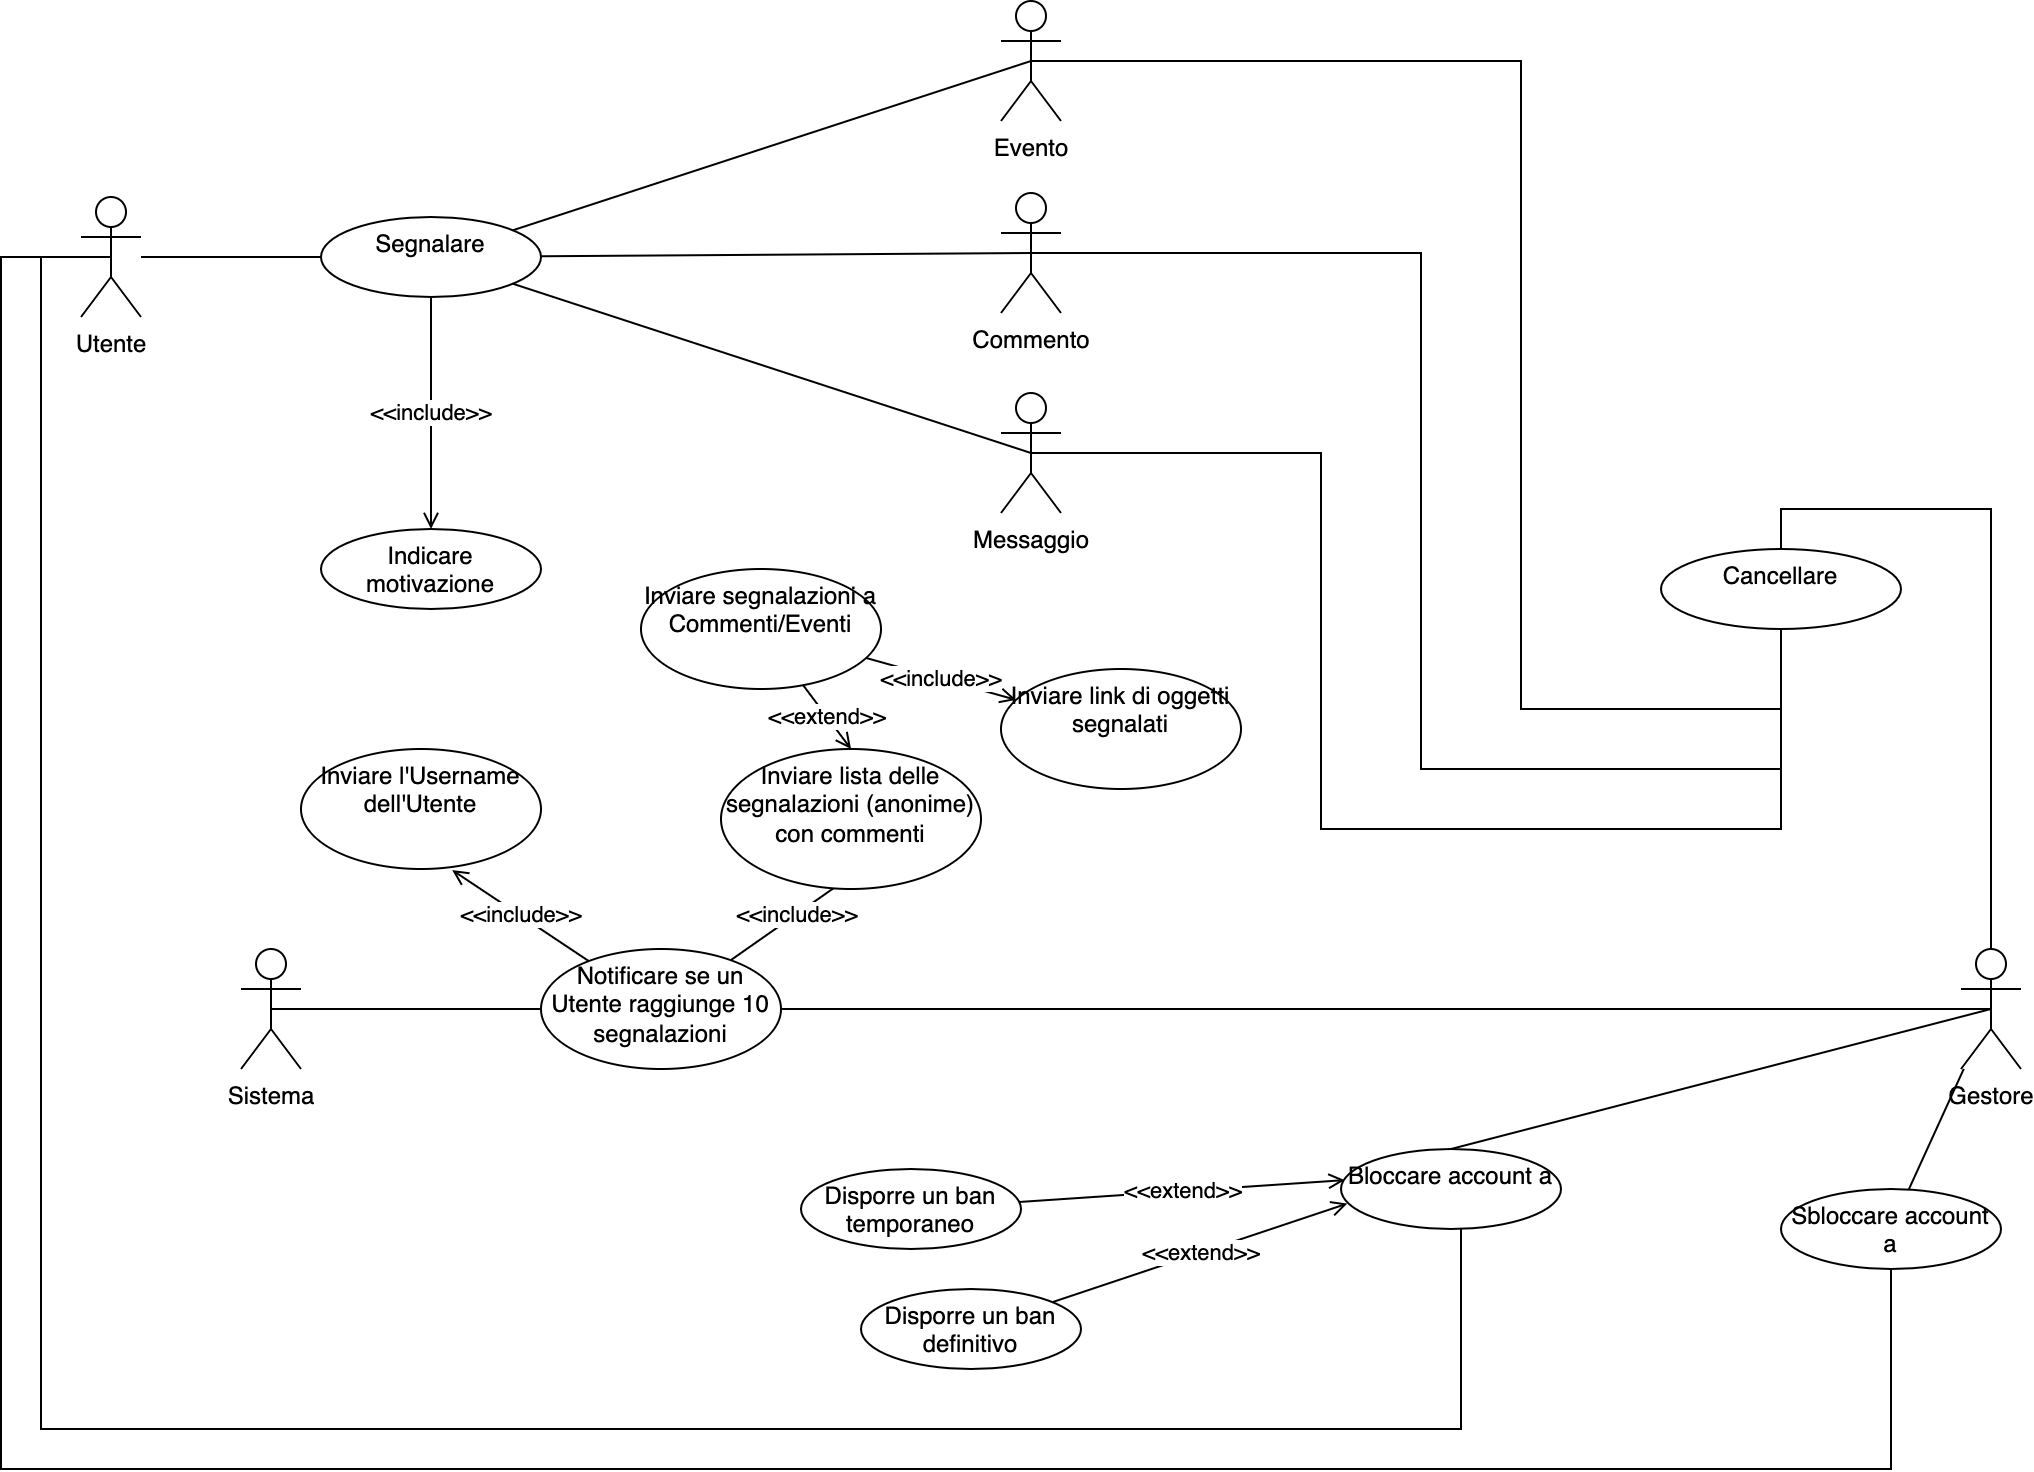

The diagram above was exported from draw.io. Its source (the exported page's mxGraphModel, read from the mxfile embedded in the PNG):
<mxGraphModel dx="1426" dy="712" grid="1" gridSize="10" guides="1" tooltips="1" connect="1" arrows="1" fold="1" page="1" pageScale="1" pageWidth="1169" pageHeight="827" math="0" shadow="0">
  <root>
    <mxCell id="0" />
    <mxCell id="1" parent="0" />
    <mxCell id="cLIVm3SSrDlatydWKpGA-1" value="" style="rounded=0;orthogonalLoop=1;jettySize=auto;html=1;endArrow=none;endFill=0;" parent="1" source="cLIVm3SSrDlatydWKpGA-2" target="cLIVm3SSrDlatydWKpGA-3" edge="1">
      <mxGeometry relative="1" as="geometry" />
    </mxCell>
    <mxCell id="cLIVm3SSrDlatydWKpGA-2" value="Utente" style="shape=umlActor;verticalLabelPosition=bottom;verticalAlign=top;html=1;outlineConnect=0;" parent="1" vertex="1">
      <mxGeometry x="70" y="154" width="30" height="60" as="geometry" />
    </mxCell>
    <mxCell id="cLIVm3SSrDlatydWKpGA-11" value="&amp;lt;&amp;lt;include&amp;gt;&amp;gt;" style="edgeStyle=none;rounded=0;orthogonalLoop=1;jettySize=auto;html=1;entryX=0.5;entryY=0;entryDx=0;entryDy=0;endArrow=open;endFill=0;" parent="1" source="cLIVm3SSrDlatydWKpGA-3" target="cLIVm3SSrDlatydWKpGA-10" edge="1">
      <mxGeometry relative="1" as="geometry" />
    </mxCell>
    <mxCell id="cLIVm3SSrDlatydWKpGA-23" style="rounded=0;orthogonalLoop=1;jettySize=auto;html=1;entryX=0.5;entryY=0.5;entryDx=0;entryDy=0;entryPerimeter=0;endArrow=none;endFill=0;" parent="1" source="cLIVm3SSrDlatydWKpGA-3" target="cLIVm3SSrDlatydWKpGA-20" edge="1">
      <mxGeometry relative="1" as="geometry" />
    </mxCell>
    <mxCell id="cLIVm3SSrDlatydWKpGA-24" style="edgeStyle=none;rounded=0;orthogonalLoop=1;jettySize=auto;html=1;entryX=0.5;entryY=0.5;entryDx=0;entryDy=0;entryPerimeter=0;endArrow=none;endFill=0;" parent="1" source="cLIVm3SSrDlatydWKpGA-3" target="cLIVm3SSrDlatydWKpGA-21" edge="1">
      <mxGeometry relative="1" as="geometry" />
    </mxCell>
    <mxCell id="cLIVm3SSrDlatydWKpGA-25" style="edgeStyle=none;rounded=0;orthogonalLoop=1;jettySize=auto;html=1;entryX=0.5;entryY=0.5;entryDx=0;entryDy=0;entryPerimeter=0;endArrow=none;endFill=0;" parent="1" source="cLIVm3SSrDlatydWKpGA-3" target="cLIVm3SSrDlatydWKpGA-22" edge="1">
      <mxGeometry relative="1" as="geometry" />
    </mxCell>
    <mxCell id="cLIVm3SSrDlatydWKpGA-3" value="Segnalare" style="ellipse;whiteSpace=wrap;html=1;verticalAlign=top;" parent="1" vertex="1">
      <mxGeometry x="190" y="164" width="110" height="40" as="geometry" />
    </mxCell>
    <mxCell id="cLIVm3SSrDlatydWKpGA-10" value="Indicare motivazione" style="ellipse;whiteSpace=wrap;html=1;verticalAlign=top;" parent="1" vertex="1">
      <mxGeometry x="190" y="320" width="110" height="40" as="geometry" />
    </mxCell>
    <mxCell id="cLIVm3SSrDlatydWKpGA-14" style="edgeStyle=none;rounded=0;orthogonalLoop=1;jettySize=auto;html=1;endArrow=none;endFill=0;exitX=0.5;exitY=0.5;exitDx=0;exitDy=0;exitPerimeter=0;" parent="1" source="cLIVm3SSrDlatydWKpGA-12" target="cLIVm3SSrDlatydWKpGA-13" edge="1">
      <mxGeometry relative="1" as="geometry" />
    </mxCell>
    <mxCell id="cLIVm3SSrDlatydWKpGA-12" value="Sistema" style="shape=umlActor;verticalLabelPosition=bottom;verticalAlign=top;html=1;outlineConnect=0;" parent="1" vertex="1">
      <mxGeometry x="150" y="530" width="30" height="60" as="geometry" />
    </mxCell>
    <mxCell id="cLIVm3SSrDlatydWKpGA-16" style="edgeStyle=none;rounded=0;orthogonalLoop=1;jettySize=auto;html=1;entryX=0.5;entryY=0.5;entryDx=0;entryDy=0;entryPerimeter=0;endArrow=none;endFill=0;" parent="1" source="cLIVm3SSrDlatydWKpGA-13" target="cLIVm3SSrDlatydWKpGA-15" edge="1">
      <mxGeometry relative="1" as="geometry" />
    </mxCell>
    <mxCell id="IzQsSvQxqyrX_X5hky8W-2" value="&amp;lt;&amp;lt;include&amp;gt;&amp;gt;" style="edgeStyle=none;rounded=0;orthogonalLoop=1;jettySize=auto;html=1;entryX=0.63;entryY=1.009;entryDx=0;entryDy=0;entryPerimeter=0;endArrow=open;endFill=0;" parent="1" source="cLIVm3SSrDlatydWKpGA-13" target="IzQsSvQxqyrX_X5hky8W-1" edge="1">
      <mxGeometry relative="1" as="geometry" />
    </mxCell>
    <mxCell id="IzQsSvQxqyrX_X5hky8W-4" value="&amp;lt;&amp;lt;include&amp;gt;&amp;gt;" style="edgeStyle=none;rounded=0;orthogonalLoop=1;jettySize=auto;html=1;endArrow=open;endFill=0;" parent="1" source="cLIVm3SSrDlatydWKpGA-13" edge="1">
      <mxGeometry relative="1" as="geometry">
        <mxPoint x="460" y="490" as="targetPoint" />
      </mxGeometry>
    </mxCell>
    <mxCell id="cLIVm3SSrDlatydWKpGA-13" value="Notificare se un Utente raggiunge 10 segnalazioni" style="ellipse;whiteSpace=wrap;html=1;verticalAlign=top;" parent="1" vertex="1">
      <mxGeometry x="300" y="530" width="120" height="60" as="geometry" />
    </mxCell>
    <mxCell id="cLIVm3SSrDlatydWKpGA-18" style="edgeStyle=none;rounded=0;orthogonalLoop=1;jettySize=auto;html=1;endArrow=none;endFill=0;entryX=0.5;entryY=0;entryDx=0;entryDy=0;exitX=0.5;exitY=0.5;exitDx=0;exitDy=0;exitPerimeter=0;" parent="1" source="cLIVm3SSrDlatydWKpGA-15" target="cLIVm3SSrDlatydWKpGA-17" edge="1">
      <mxGeometry relative="1" as="geometry">
        <mxPoint x="870" y="390" as="targetPoint" />
      </mxGeometry>
    </mxCell>
    <mxCell id="cLIVm3SSrDlatydWKpGA-27" value="" style="edgeStyle=orthogonalEdgeStyle;rounded=0;orthogonalLoop=1;jettySize=auto;html=1;endArrow=none;endFill=0;entryX=0.5;entryY=0;entryDx=0;entryDy=0;" parent="1" source="cLIVm3SSrDlatydWKpGA-15" target="cLIVm3SSrDlatydWKpGA-26" edge="1">
      <mxGeometry relative="1" as="geometry">
        <Array as="points">
          <mxPoint x="1025" y="310" />
          <mxPoint x="920" y="310" />
        </Array>
      </mxGeometry>
    </mxCell>
    <mxCell id="cLIVm3SSrDlatydWKpGA-15" value="Gestore" style="shape=umlActor;verticalLabelPosition=bottom;verticalAlign=top;html=1;outlineConnect=0;" parent="1" vertex="1">
      <mxGeometry x="1010" y="530" width="30" height="60" as="geometry" />
    </mxCell>
    <mxCell id="cLIVm3SSrDlatydWKpGA-19" style="edgeStyle=orthogonalEdgeStyle;rounded=0;orthogonalLoop=1;jettySize=auto;html=1;entryX=0.5;entryY=0.5;entryDx=0;entryDy=0;entryPerimeter=0;endArrow=none;endFill=0;" parent="1" source="cLIVm3SSrDlatydWKpGA-17" target="cLIVm3SSrDlatydWKpGA-2" edge="1">
      <mxGeometry relative="1" as="geometry">
        <Array as="points">
          <mxPoint x="760" y="770" />
          <mxPoint x="50" y="770" />
          <mxPoint x="50" y="184" />
        </Array>
      </mxGeometry>
    </mxCell>
    <mxCell id="cLIVm3SSrDlatydWKpGA-32" value="&amp;lt;&amp;lt;extend&amp;gt;&amp;gt;" style="rounded=0;orthogonalLoop=1;jettySize=auto;html=1;endArrow=open;endFill=0;entryX=0.017;entryY=0.389;entryDx=0;entryDy=0;entryPerimeter=0;" parent="1" source="cLIVm3SSrDlatydWKpGA-31" target="cLIVm3SSrDlatydWKpGA-17" edge="1">
      <mxGeometry relative="1" as="geometry">
        <mxPoint x="690" y="640" as="targetPoint" />
      </mxGeometry>
    </mxCell>
    <mxCell id="cLIVm3SSrDlatydWKpGA-17" value="Bloccare account a" style="ellipse;whiteSpace=wrap;html=1;verticalAlign=top;" parent="1" vertex="1">
      <mxGeometry x="700" y="630" width="110" height="40" as="geometry" />
    </mxCell>
    <mxCell id="cLIVm3SSrDlatydWKpGA-20" value="Evento" style="shape=umlActor;verticalLabelPosition=bottom;verticalAlign=top;html=1;outlineConnect=0;" parent="1" vertex="1">
      <mxGeometry x="530" y="56" width="30" height="60" as="geometry" />
    </mxCell>
    <mxCell id="cLIVm3SSrDlatydWKpGA-21" value="Commento" style="shape=umlActor;verticalLabelPosition=bottom;verticalAlign=top;html=1;outlineConnect=0;" parent="1" vertex="1">
      <mxGeometry x="530" y="152" width="30" height="60" as="geometry" />
    </mxCell>
    <mxCell id="cLIVm3SSrDlatydWKpGA-22" value="Messaggio" style="shape=umlActor;verticalLabelPosition=bottom;verticalAlign=top;html=1;outlineConnect=0;" parent="1" vertex="1">
      <mxGeometry x="530" y="252" width="30" height="60" as="geometry" />
    </mxCell>
    <mxCell id="cLIVm3SSrDlatydWKpGA-28" style="edgeStyle=orthogonalEdgeStyle;rounded=0;orthogonalLoop=1;jettySize=auto;html=1;entryX=0.5;entryY=0.5;entryDx=0;entryDy=0;entryPerimeter=0;endArrow=none;endFill=0;" parent="1" source="cLIVm3SSrDlatydWKpGA-26" target="cLIVm3SSrDlatydWKpGA-20" edge="1">
      <mxGeometry relative="1" as="geometry">
        <Array as="points">
          <mxPoint x="920" y="410" />
          <mxPoint x="790" y="410" />
          <mxPoint x="790" y="86" />
        </Array>
      </mxGeometry>
    </mxCell>
    <mxCell id="cLIVm3SSrDlatydWKpGA-29" style="edgeStyle=orthogonalEdgeStyle;rounded=0;orthogonalLoop=1;jettySize=auto;html=1;entryX=0.5;entryY=0.5;entryDx=0;entryDy=0;entryPerimeter=0;endArrow=none;endFill=0;" parent="1" source="cLIVm3SSrDlatydWKpGA-26" target="cLIVm3SSrDlatydWKpGA-21" edge="1">
      <mxGeometry relative="1" as="geometry">
        <Array as="points">
          <mxPoint x="920" y="440" />
          <mxPoint x="740" y="440" />
          <mxPoint x="740" y="182" />
        </Array>
      </mxGeometry>
    </mxCell>
    <mxCell id="cLIVm3SSrDlatydWKpGA-30" style="edgeStyle=orthogonalEdgeStyle;rounded=0;orthogonalLoop=1;jettySize=auto;html=1;entryX=0.5;entryY=0.5;entryDx=0;entryDy=0;entryPerimeter=0;endArrow=none;endFill=0;" parent="1" source="cLIVm3SSrDlatydWKpGA-26" target="cLIVm3SSrDlatydWKpGA-22" edge="1">
      <mxGeometry relative="1" as="geometry">
        <Array as="points">
          <mxPoint x="920" y="470" />
          <mxPoint x="690" y="470" />
          <mxPoint x="690" y="282" />
        </Array>
      </mxGeometry>
    </mxCell>
    <mxCell id="cLIVm3SSrDlatydWKpGA-26" value="Cancellare" style="ellipse;whiteSpace=wrap;html=1;verticalAlign=top;" parent="1" vertex="1">
      <mxGeometry x="860" y="330" width="120" height="40" as="geometry" />
    </mxCell>
    <mxCell id="cLIVm3SSrDlatydWKpGA-31" value="Disporre un ban temporaneo" style="ellipse;whiteSpace=wrap;html=1;verticalAlign=top;" parent="1" vertex="1">
      <mxGeometry x="430" y="640" width="110" height="40" as="geometry" />
    </mxCell>
    <mxCell id="cLIVm3SSrDlatydWKpGA-34" value="&amp;lt;&amp;lt;extend&amp;gt;&amp;gt;" style="rounded=0;orthogonalLoop=1;jettySize=auto;html=1;entryX=0.029;entryY=0.682;entryDx=0;entryDy=0;endArrow=open;endFill=0;entryPerimeter=0;" parent="1" source="cLIVm3SSrDlatydWKpGA-33" target="cLIVm3SSrDlatydWKpGA-17" edge="1">
      <mxGeometry relative="1" as="geometry" />
    </mxCell>
    <mxCell id="cLIVm3SSrDlatydWKpGA-33" value="Disporre un ban definitivo" style="ellipse;whiteSpace=wrap;html=1;verticalAlign=top;" parent="1" vertex="1">
      <mxGeometry x="460" y="700" width="110" height="40" as="geometry" />
    </mxCell>
    <mxCell id="cLIVm3SSrDlatydWKpGA-36" value="" style="edgeStyle=none;rounded=0;orthogonalLoop=1;jettySize=auto;html=1;endArrow=none;endFill=0;" parent="1" source="cLIVm3SSrDlatydWKpGA-35" target="cLIVm3SSrDlatydWKpGA-15" edge="1">
      <mxGeometry relative="1" as="geometry" />
    </mxCell>
    <mxCell id="cLIVm3SSrDlatydWKpGA-37" style="edgeStyle=orthogonalEdgeStyle;rounded=0;orthogonalLoop=1;jettySize=auto;html=1;entryX=0.5;entryY=0.5;entryDx=0;entryDy=0;entryPerimeter=0;endArrow=none;endFill=0;" parent="1" source="cLIVm3SSrDlatydWKpGA-35" target="cLIVm3SSrDlatydWKpGA-2" edge="1">
      <mxGeometry relative="1" as="geometry">
        <Array as="points">
          <mxPoint x="975" y="790" />
          <mxPoint x="30" y="790" />
          <mxPoint x="30" y="184" />
        </Array>
      </mxGeometry>
    </mxCell>
    <mxCell id="cLIVm3SSrDlatydWKpGA-35" value="Sbloccare account a" style="ellipse;whiteSpace=wrap;html=1;verticalAlign=top;" parent="1" vertex="1">
      <mxGeometry x="920" y="650" width="110" height="40" as="geometry" />
    </mxCell>
    <mxCell id="IzQsSvQxqyrX_X5hky8W-1" value="Inviare l'Username dell'Utente" style="ellipse;whiteSpace=wrap;html=1;verticalAlign=top;" parent="1" vertex="1">
      <mxGeometry x="180" y="430" width="120" height="60" as="geometry" />
    </mxCell>
    <mxCell id="IzQsSvQxqyrX_X5hky8W-3" value="Inviare lista delle segnalazioni (anonime) con commenti" style="ellipse;whiteSpace=wrap;html=1;verticalAlign=top;" parent="1" vertex="1">
      <mxGeometry x="390" y="430" width="130" height="70" as="geometry" />
    </mxCell>
    <mxCell id="IzQsSvQxqyrX_X5hky8W-6" value="&amp;lt;&amp;lt;extend&amp;gt;&amp;gt;" style="edgeStyle=none;rounded=0;orthogonalLoop=1;jettySize=auto;html=1;entryX=0.5;entryY=0;entryDx=0;entryDy=0;endArrow=open;endFill=0;" parent="1" source="IzQsSvQxqyrX_X5hky8W-5" target="IzQsSvQxqyrX_X5hky8W-3" edge="1">
      <mxGeometry relative="1" as="geometry" />
    </mxCell>
    <mxCell id="IzQsSvQxqyrX_X5hky8W-8" value="&amp;lt;&amp;lt;include&amp;gt;&amp;gt;" style="edgeStyle=none;rounded=0;orthogonalLoop=1;jettySize=auto;html=1;endArrow=open;endFill=0;" parent="1" source="IzQsSvQxqyrX_X5hky8W-5" target="IzQsSvQxqyrX_X5hky8W-7" edge="1">
      <mxGeometry relative="1" as="geometry" />
    </mxCell>
    <mxCell id="IzQsSvQxqyrX_X5hky8W-5" value="Inviare segnalazioni a Commenti/Eventi" style="ellipse;whiteSpace=wrap;html=1;verticalAlign=top;" parent="1" vertex="1">
      <mxGeometry x="350" y="340" width="120" height="60" as="geometry" />
    </mxCell>
    <mxCell id="IzQsSvQxqyrX_X5hky8W-7" value="Inviare link di oggetti segnalati" style="ellipse;whiteSpace=wrap;html=1;verticalAlign=top;" parent="1" vertex="1">
      <mxGeometry x="530" y="390" width="120" height="60" as="geometry" />
    </mxCell>
  </root>
</mxGraphModel>